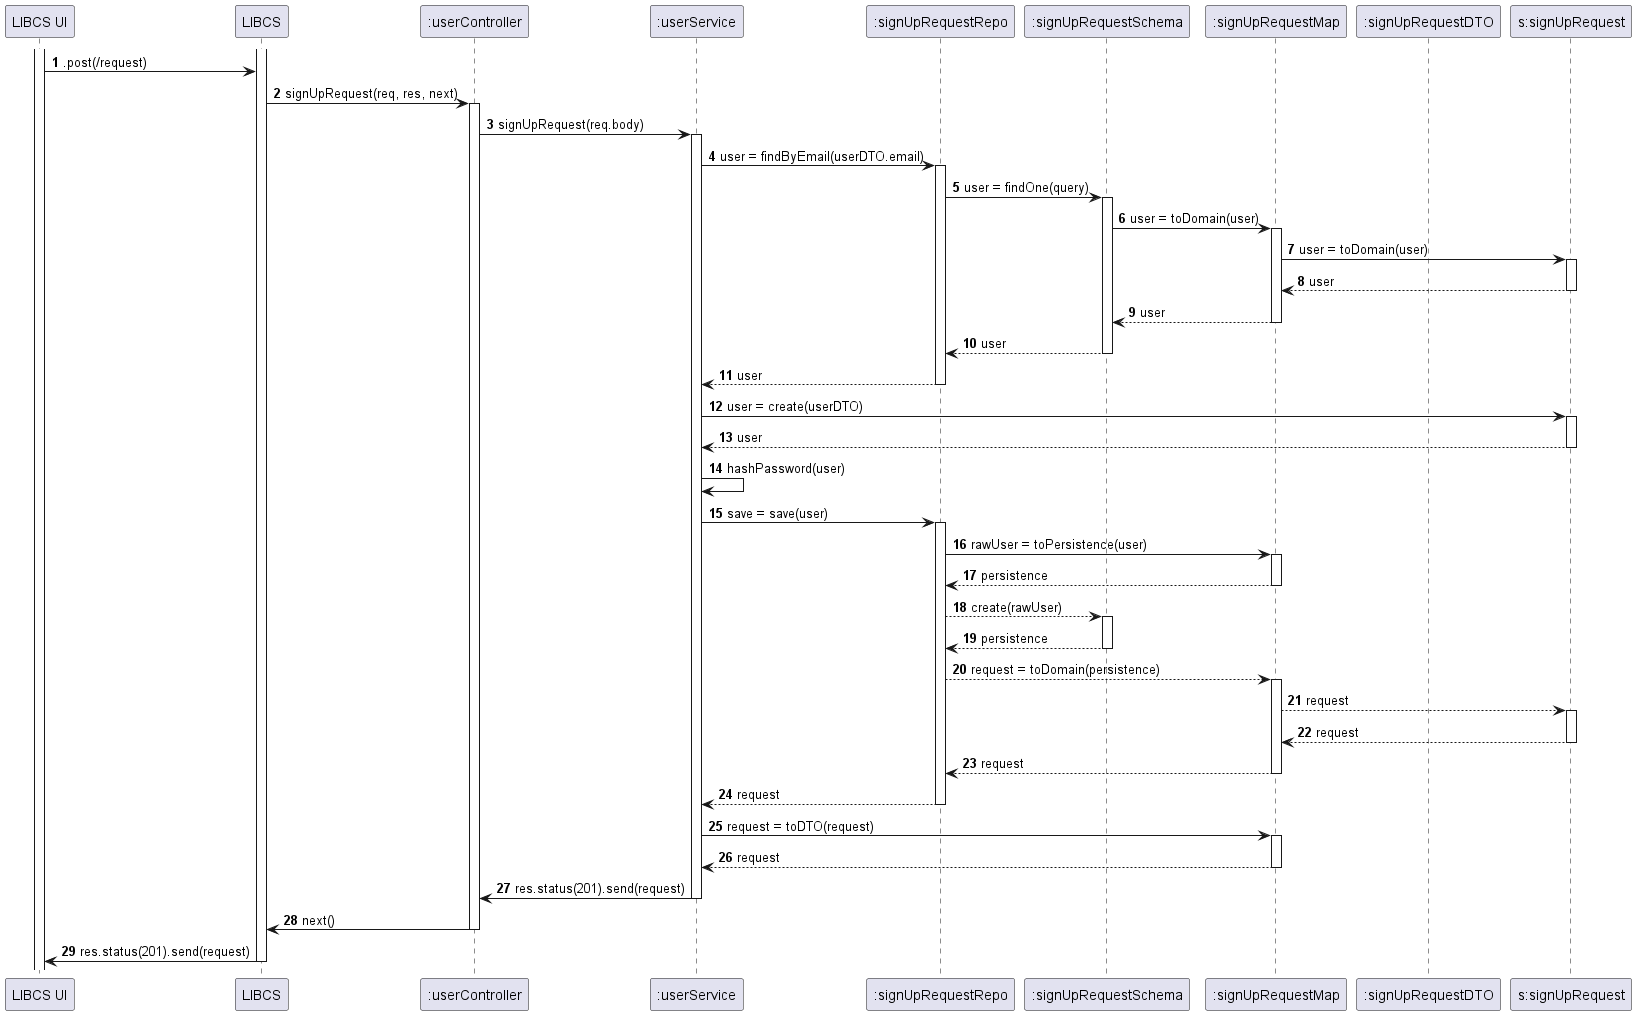

The diagram above was rendered by PlantUML. Its source (embedded in the PNG):
@startuml

autonumber
participant "LIBCS UI" as UI
participant "LIBCS" as API
participant ":userController" as BC
participant ":userService" as BS
participant ":signUpRequestRepo" as BR
participant ":signUpRequestSchema" as BSchema
participant ":signUpRequestMap" as BM
participant ":signUpRequestDTO" as DTO
participant "s:signUpRequest" as B


activate UI
activate API
UI -> API : .post(/request)
API -> BC : signUpRequest(req, res, next)
activate BC
BC -> BS : signUpRequest(req.body)
activate BS
BS -> BR : user = findByEmail(userDTO.email)
activate BR
BR -> BSchema : user = findOne(query)
activate BSchema
BSchema -> BM : user = toDomain(user)
activate BM
BM -> B : user = toDomain(user)
activate B
B --> BM : user
deactivate B
BM --> BSchema : user
deactivate BM
BSchema --> BR : user
deactivate BSchema
BR --> BS : user
deactivate BR
BS -> B : user = create(userDTO)
activate B
B --> BS : user
deactivate B
BS -> BS : hashPassword(user)
BS -> BR : save = save(user)
activate BR
BR -> BM : rawUser = toPersistence(user)
activate BM
BM --> BR : persistence
deactivate BM
BR --> BSchema : create(rawUser)
activate BSchema
BSchema --> BR : persistence
deactivate BSchema
BR --> BM : request = toDomain(persistence)
activate BM
BM --> B : request
activate B
B --> BM : request
deactivate B
BM --> BR : request
deactivate BM
BR --> BS : request
deactivate BR
BS -> BM : request = toDTO(request)
activate BM
BM --> BS : request
deactivate BM
BS -> BC : res.status(201).send(request)
deactivate BS
BC -> API : next()
deactivate BC
API -> UI : res.status(201).send(request)
deactivate API



@enduml